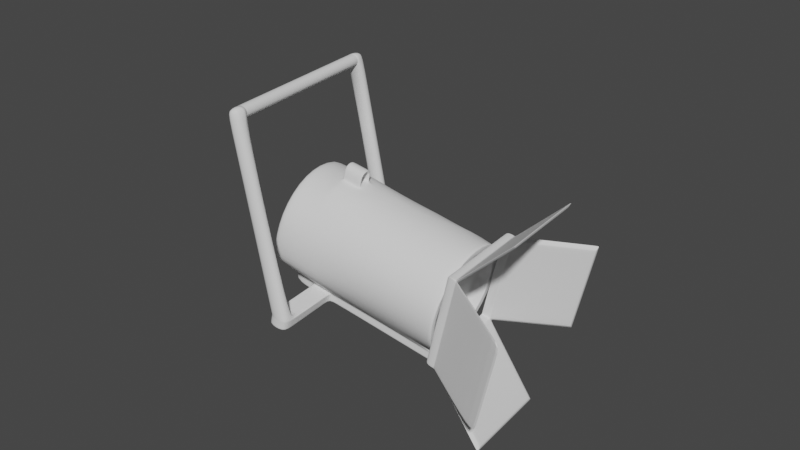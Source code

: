 # Source: foco.blend  (saved by Blender 3.6.11; exported with 4.5.12 LTS)
import bpy
from mathutils import Matrix  # noqa: F401  (used for matrix-valued properties, if any)

bpy.ops.wm.read_factory_settings(use_empty=True)
scene = bpy.context.scene
scene.name = 'Scene'

# ---- collections
col_collection = bpy.data.collections.new('Collection'); scene.collection.children.link(col_collection)

# ---- world
world_world = bpy.data.worlds.new('World'); scene.world = world_world
world_world.use_nodes = True; world_world.node_tree.nodes.clear()
_N = world_world.node_tree.nodes; _L = world_world.node_tree.links
n0 = _N.new('ShaderNodeOutputWorld'); n0.name = 'World Output'; n0.location = (300, 300)
n1 = _N.new('ShaderNodeBackground'); n1.name = 'Background'; n1.location = (10, 300)
n1.inputs[0].default_value = (0.05088, 0.05088, 0.05088, 1.0)
_L.new(n1.outputs[0], n0.inputs[0])
n0.is_active_output = True
world_world.color = (0.05088, 0.05088, 0.05088)
world_world.use_sun_shadow = False
world_world.sun_shadow_jitter_overblur = 0.0

# ---- meshes
me_cylinder = bpy.data.meshes.new('Cylinder')
me_cylinder.from_pydata([(0.0, 0.9629, -1.0), (0.0, 0.8522, 1.0), (0.6809, 0.6809, -1.0), (0.6026, 0.6026, 1.0), (0.9629, -5.985e-10, -1.0), (0.8522, 0.0, 1.0), (0.6809, -0.6809, -1.0), (0.6026, -0.6026, 1.0), (0.0, -0.9629, -1.0), (0.0, -0.8522, 1.0), (-0.6809, -0.6809, -1.0), (-0.6026, -0.6026, 1.0), (-0.9629, 0.0, -1.0), (-0.8522, 0.0, 1.0), (-0.6809, 0.6809, -1.0), (-0.6026, 0.6026, 1.0), (-3.576e-07, 0.0, -1.0), (0.7071, 0.7071, 1.0), (0.0, 1.0, 1.0), (1.0, 0.0, 1.0), (0.7071, -0.7071, 1.0), (0.0, -1.0, 1.0), (-0.7071, -0.7071, 1.0), (-1.0, 0.0, 1.0), (-0.7071, 0.7071, 1.0), (2.384e-07, 0.0, 0.812), (0.8522, 0.0, 0.812), (-0.8522, 0.0, 0.812), (0.0, -0.8522, 0.812), (0.0, 0.8522, 0.812), (0.6026, 0.6026, 0.812), (0.6026, -0.6026, 0.812), (-0.6026, -0.6026, 0.812), (-0.6026, 0.6026, 0.812), (0.8594, 0.7702, 1.0), (0.8594, 0.7702, -1.0), (1.152, 0.06307, -1.0), (1.152, 0.06307, 1.0), (0.0, 1.0, -0.4124), (0.7071, 0.7071, -0.4124), (1.0, 0.0, -0.4124), (0.7071, -0.7071, -0.4124), (0.0, -1.0, -0.4124), (-0.7071, -0.7071, -0.4124), (-1.0, 0.0, -0.4124), (-0.7071, 0.7071, -0.4124), (0.8594, 0.7702, -0.4124), (1.152, 0.06307, -0.4124), (0.7071, 0.7071, -0.6343), (1.0, 0.0, -0.6343), (0.7071, -0.7071, -0.6343), (0.0, -1.0, -0.6343), (-0.7071, -0.7071, -0.6343), (-1.0, 0.0, -0.6343), (-0.7071, 0.7071, -0.6343), (0.8594, 0.7702, -0.6343), (1.152, 0.06307, -0.6343), (0.0, 1.0, -0.6343), (0.3405, 1.592, -0.4124), (0.4927, 1.655, -0.4124), (0.3405, 1.592, -0.6343), (0.4927, 1.655, -0.6343), (1.371, -0.8956, -0.4124), (1.523, -0.8325, -0.4124), (1.371, -0.8956, -0.6343), (1.523, -0.8325, -0.6343), (1.444, -1.073, -0.4124), (1.597, -1.01, -0.4124), (1.444, -1.073, -0.6343), (1.597, -1.01, -0.6343), (0.2639, 1.777, -0.4124), (0.4161, 1.84, -0.4124), (0.2639, 1.777, -0.6343), (0.4161, 1.84, -0.6343), (-2.357, 0.4003, -1.262), (-2.261, 0.4003, -1.402), (-1.327, -2.088, -1.262), (-1.231, -2.088, -1.402), (-1.253, -2.265, -1.262), (-1.157, -2.265, -1.402), (-2.434, 0.5851, -1.262), (-2.338, 0.5851, -1.402), (-2.533, 0.3216, -1.319), (-2.437, 0.3216, -1.459), (-1.503, -2.166, -1.319), (-1.407, -2.166, -1.459), (-1.429, -2.344, -1.319), (-1.333, -2.344, -1.459), (-2.61, 0.5064, -1.319), (-2.514, 0.5064, -1.459), (0.8739, -0.2147, -1.0), (0.7763, -0.4504, -1.0), (-0.8776, -0.4359, -0.4124), (-0.9341, -0.2994, -0.4124), (0.9056, -0.2279, -0.4124), (0.808, -0.4636, -0.4124), (0.9056, -0.2279, -0.6343), (0.808, -0.4636, -0.6343), (-0.8776, -0.4359, -0.6343), (-0.9341, -0.2994, -0.6343), (-1.034, -0.5058, -0.4124), (-1.09, -0.3693, -0.4124), (-1.034, -0.5058, -0.6343), (-1.09, -0.3693, -0.6343), (-0.808, -0.4636, -0.4124), (-0.9056, -0.2279, -0.4124), (-0.808, -0.4636, -0.6343), (-0.9056, -0.2279, -0.6343), (-1.062, -0.5773, -0.4124), (-1.16, -0.3416, -0.4124), (-1.062, -0.5773, -0.6343), (-1.16, -0.3416, -0.6343), (1.009, 0.003622, 1.0), (0.7159, 0.7107, 1.0), (0.7159, 0.7107, -1.0), (1.009, 0.003622, -1.0), (1.009, 0.003622, -0.4124), (0.7159, 0.7107, -0.4124), (0.7159, 0.7107, -0.6343), (1.009, 0.003622, -0.6343), (0.3492, 1.596, -0.4124), (0.3492, 1.596, -0.6343), (1.38, -0.892, -0.4124), (1.38, -0.892, -0.6343), (1.453, -1.069, -0.4124), (1.453, -1.069, -0.6343), (0.2726, 1.781, -0.4124), (0.2726, 1.781, -0.6343), (1.136, 0.05629, 1.0), (1.136, 0.05629, -1.0), (1.136, 0.05629, -0.4124), (0.843, 0.7634, -0.4124), (0.843, 0.7634, -0.6343), (1.136, 0.05629, -0.6343), (0.4764, 1.649, -0.4124), (0.4764, 1.649, -0.6343), (1.507, -0.8393, -0.4124), (1.507, -0.8393, -0.6343), (1.58, -1.017, -0.4124), (1.58, -1.017, -0.6343), (0.3998, 1.833, -0.4124), (0.3998, 1.833, -0.6343), (0.843, 0.7634, 1.0), (0.843, 0.7634, -1.0), (0.0, 1.0, 0.3508), (0.7071, 0.7071, 0.3508), (1.0, 0.0, 0.3508), (-1.0, 0.0, 0.3508), (-0.7071, 0.7071, 0.3508), (0.8594, 0.7702, 0.3508), (1.152, 0.06307, 0.3508), (1.009, 0.003622, 0.3508), (0.7159, 0.7107, 0.3508), (1.136, 0.05629, 0.3508), (0.843, 0.7634, 0.3508), (0.0, 0.8817, 1.0), (0.6234, 0.6234, 1.0), (0.8817, 0.0, 1.0), (0.6234, -0.6234, 1.0), (0.0, -0.8817, 1.0), (-0.6234, -0.6234, 1.0), (-0.8817, 0.0, 1.0), (-0.6234, 0.6234, 1.0), (0.6972, 0.6972, 1.0), (0.9859, 0.0, 1.0), (0.6972, -0.6972, 1.0), (0.0, -0.9859, 1.0), (-0.6972, -0.6972, 1.0), (-0.9859, 0.0, 1.0), (-0.6972, 0.6972, 1.0), (0.0, 0.9859, 1.0), (-0.6026, -0.6026, 0.9807), (0.0, -0.8522, 0.9807), (-0.6026, 0.6026, 0.9807), (-0.8522, 0.0, 0.9807), (0.8522, 0.0, 0.9807), (0.6026, -0.6026, 0.9807), (0.0, 0.8522, 0.9807), (0.6026, 0.6026, 0.9807), (0.0, -0.8522, 0.8789), (-0.8522, 0.0, 0.8789), (0.8522, 0.0, 0.8789), (0.0, 0.8522, 0.8789), (-0.6026, -0.6026, 0.8789), (-0.6026, 0.6026, 0.8789), (0.6026, -0.6026, 0.8789), (0.6026, 0.6026, 0.8789), (0.0, 1.0, -1.0), (0.7071, 0.7071, -1.0), (1.0, 0.0, -1.0), (0.808, -0.4636, -1.0), (0.7071, -0.7071, -1.0), (0.0, -1.0, -1.0), (-0.7071, -0.7071, -1.0), (-1.0, 0.0, -1.0), (-0.7071, 0.7071, -1.0), (0.9056, -0.2279, -1.0), (1.335, -0.9115, -0.4237), (1.408, -1.089, -0.4237), (1.336, -0.9115, -0.6445), (1.41, -1.089, -0.6445), (0.3133, 1.58, -0.6423), (0.2367, 1.765, -0.6423), (0.2357, 1.765, -0.4212), (0.3123, 1.58, -0.4212), (-1.513, -2.141, -1.319), (-1.417, -2.141, -1.459), (-1.337, -2.062, -1.262), (-1.241, -2.062, -1.402), (0.0, 1.0, -0.4367), (0.7071, 0.7071, -0.4367), (1.0, 0.0, -0.4367), (0.7071, -0.7071, -0.4367), (0.0, -1.0, -0.4367), (-0.7071, -0.7071, -0.4367), (-1.0, 0.0, -0.4367), (-0.7071, 0.7071, -0.4367), (0.3405, 1.592, -0.4367), (1.371, -0.8956, -0.4367), (0.9056, -0.2279, -0.4367), (0.808, -0.4636, -0.4367), (-0.808, -0.4636, -0.4367), (-0.9056, -0.2279, -0.4367), (-1.062, -0.5773, -0.4367), (-1.16, -0.3416, -0.4367), (1.335, -0.9115, -0.4479), (0.3124, 1.58, -0.4454), (0.7071, 0.7071, -0.6036), (1.0, 0.0, -0.6036), (0.7071, -0.7071, -0.6036), (0.0, -1.0, -0.6036), (-0.7071, -0.7071, -0.6036), (-1.0, 0.0, -0.6036), (-0.7071, 0.7071, -0.6036), (0.3405, 1.592, -0.6036), (1.371, -0.8956, -0.6036), (0.9056, -0.2279, -0.6036), (0.808, -0.4636, -0.6036), (-0.808, -0.4636, -0.6036), (-0.9056, -0.2279, -0.6036), (-1.062, -0.5773, -0.6036), (-1.16, -0.3416, -0.6036), (0.3131, 1.58, -0.6117), (0.0, 1.0, -0.6036), (1.336, -0.9115, -0.614), (-0.8404, -0.478, -0.6343), (-0.8404, -0.478, -0.4124), (-0.8975, -0.4448, -0.6343), (-0.8975, -0.4448, -0.4124), (-0.8404, -0.478, -0.4367), (-0.8404, -0.478, -0.6036), (-0.9639, -0.2539, -0.6343), (-0.9639, -0.2539, -0.4124), (-0.9699, -0.3154, -0.6343), (-0.9699, -0.3154, -0.4124), (-0.9639, -0.2539, -0.4367), (-0.9639, -0.2539, -0.6036), (1.152, 0.06307, -0.4124), (1.152, 0.06307, -0.6343), (1.0, -2.98e-08, -0.6343), (1.0, -2.98e-08, -0.4124), (1.009, 0.003622, -0.4124), (1.009, 0.003622, -0.6343), (1.136, 0.05629, -0.4124), (1.136, 0.05629, -0.6343), (1.0, -2.98e-08, -0.4367), (1.0, -2.98e-08, -0.6036), (0.8594, 0.7702, -0.4124), (0.7071, 0.7071, -0.4124), (0.7071, 0.7071, -0.6343), (0.8594, 0.7702, -0.6343), (0.7159, 0.7107, -0.6343), (0.7159, 0.7107, -0.4124), (0.843, 0.7634, -0.6343), (0.843, 0.7634, -0.4124), (0.7071, 0.7071, -0.4367), (0.7071, 0.7071, -0.6036), (0.0, 1.0, 0.9685), (1.009, 0.003622, 0.9685), (1.136, 0.05629, 0.9685), (0.7071, 0.7071, 0.9685), (1.0, 0.0, 0.9685), (-1.0, 0.0, 0.9685), (-0.7071, 0.7071, 0.9685), (0.8594, 0.7702, 0.9685), (1.152, 0.06307, 0.9685), (0.7159, 0.7107, 0.9685), (0.843, 0.7634, 0.9685), (-2.527, 0.3064, -1.319), (-2.431, 0.3064, -1.459), (-2.351, 0.3851, -1.262), (-2.255, 0.3851, -1.402)], [], [(277, 18, 17, 280), (142, 128, 37, 34), (19, 20, 41, 95, 94, 40, 146, 281), (42, 21, 22, 43), (186, 182, 29, 30), (282, 23, 24, 283), (283, 24, 18, 277), (0, 16, 12, 14), (164, 165, 20, 19), (183, 179, 28, 32), (184, 180, 27, 33), (16, 0, 2, 4), (170, 163, 17, 18), (163, 164, 19, 17), (165, 166, 21, 20), (166, 167, 22, 21), (168, 169, 24, 23), (169, 170, 18, 24), (30, 29, 25, 26), (25, 29, 33, 27), (182, 184, 33, 29), (180, 183, 32, 27), (179, 185, 31, 28), (181, 186, 30, 26), (284, 34, 37, 285), (287, 142, 34, 284), (133, 129, 36, 56), (129, 143, 35, 36), (153, 130, 47, 150), (274, 267, 59, 134), (55, 46, 47, 56), (216, 45, 38, 209), (215, 44, 45, 216), (222, 105, 44, 215), (213, 42, 43, 214), (212, 41, 42, 213), (220, 95, 41, 212), (209, 38, 39, 210), (187, 57, 48, 188), (190, 97, 50, 191), (191, 50, 51, 192), (192, 51, 52, 193), (106, 107, 53, 194, 193, 52), (194, 53, 54, 195), (195, 54, 57, 187), (35, 55, 56, 36), (143, 132, 55, 35), (258, 257, 63, 65), (197, 225, 244, 199, 77, 76), (275, 268, 58, 217), (267, 270, 61, 59), (271, 269, 60, 121), (65, 63, 67, 69), (264, 258, 65, 137), (261, 260, 62, 122), (266, 259, 64, 235), (138, 139, 69, 67), (122, 62, 66, 124), (137, 65, 69, 139), (198, 197, 76, 78), (141, 140, 71, 73), (59, 61, 73, 71), (134, 59, 71, 140), (121, 60, 72, 127), (75, 74, 82, 83), (79, 78, 86, 87), (202, 201, 75, 81), (203, 202, 81, 80), (199, 200, 79, 77), (201, 242, 226, 204, 74, 75), (204, 203, 80, 74), (200, 198, 78, 79), (83, 82, 88, 89), (84, 85, 87, 86), (81, 75, 83, 89), (80, 81, 89, 88), (78, 76, 84, 86), (76, 77, 85, 84), (74, 80, 88, 82), (77, 79, 87, 85), (206, 85, 84, 205), (205, 84, 76, 207), (206, 208, 77, 85), (290, 291, 75, 74), (189, 49, 96, 196), (196, 96, 97, 190), (211, 40, 94, 219), (219, 94, 95, 220), (214, 43, 104, 221), (256, 251, 111, 241), (41, 20, 21, 42), (28, 25, 27, 32), (25, 28, 31, 26), (167, 168, 23, 22), (8, 16, 4, 90, 91, 6), (16, 8, 10, 12), (185, 181, 26, 31), (22, 23, 282, 147, 44, 105, 104, 43), (223, 108, 109, 224), (253, 254, 101, 103), (249, 246, 108, 223), (93, 99, 98, 92), (93, 92, 104, 105), (98, 99, 107, 106), (100, 101, 109, 108), (103, 102, 110, 111), (253, 103, 111, 251), (254, 93, 105, 252), (247, 98, 106, 245), (248, 100, 108, 246), (135, 121, 127, 141), (58, 120, 126, 70), (72, 70, 126, 127), (64, 123, 125, 68), (136, 122, 124, 138), (66, 68, 125, 124), (263, 261, 122, 136), (259, 262, 123, 64), (273, 271, 121, 135), (188, 48, 118, 114), (268, 272, 120, 58), (146, 40, 116, 151), (189, 188, 114, 115), (49, 189, 115, 119), (280, 17, 113, 286), (17, 19, 112, 113), (270, 273, 135, 61), (257, 263, 136, 63), (63, 136, 138, 67), (61, 135, 141, 73), (120, 134, 140, 126), (127, 126, 140, 141), (123, 137, 139, 125), (124, 125, 139, 138), (262, 264, 137, 123), (114, 118, 132, 143), (272, 274, 134, 120), (151, 116, 130, 153), (115, 114, 143, 129), (119, 115, 129, 133), (286, 113, 142, 287), (113, 112, 128, 142), (117, 152, 154, 131), (278, 151, 153, 279), (39, 145, 152, 117), (281, 146, 151, 278), (279, 153, 150, 285), (131, 154, 149, 46), (46, 149, 150, 47), (45, 148, 144, 38), (44, 147, 148, 45), (38, 144, 145, 39), (11, 13, 161, 160), (15, 1, 155, 162), (13, 15, 162, 161), (9, 11, 160, 159), (7, 9, 159, 158), (3, 5, 157, 156), (1, 3, 156, 155), (5, 7, 158, 157), (160, 161, 168, 167), (162, 155, 170, 169), (161, 162, 169, 168), (159, 160, 167, 166), (158, 159, 166, 165), (156, 157, 164, 163), (155, 156, 163, 170), (157, 158, 165, 164), (7, 5, 175, 176), (5, 3, 178, 175), (9, 7, 176, 172), (13, 11, 171, 174), (1, 15, 173, 177), (15, 13, 174, 173), (11, 9, 172, 171), (3, 1, 177, 178), (176, 175, 181, 185), (175, 178, 186, 181), (172, 176, 185, 179), (174, 171, 183, 180), (177, 173, 184, 182), (173, 174, 180, 184), (171, 172, 179, 183), (178, 177, 182, 186), (2, 0, 187, 188), (4, 2, 188, 189), (6, 91, 190, 191), (8, 6, 191, 192), (10, 8, 192, 193), (14, 12, 194, 195), (0, 14, 195, 187), (90, 4, 189, 196), (91, 90, 196, 190), (12, 10, 193, 194), (101, 100, 102, 103), (247, 248, 92, 98), (68, 66, 198, 200), (64, 68, 200, 199), (66, 62, 197, 198), (235, 64, 199, 244), (58, 70, 203, 204), (217, 58, 204, 226), (70, 72, 202, 203), (72, 60, 201, 202), (76, 77, 208, 207), (289, 291, 208, 206), (288, 205, 207, 290), (289, 206, 205, 288), (234, 217, 226, 242), (62, 218, 225, 197), (250, 249, 223, 240), (240, 223, 224, 241), (252, 255, 224, 109), (231, 214, 221, 238), (236, 219, 220, 237), (228, 211, 219, 236), (260, 265, 218, 62), (276, 275, 217, 234), (243, 209, 210, 227), (237, 220, 212, 229), (229, 212, 213, 230), (230, 213, 214, 231), (239, 222, 215, 232), (232, 215, 216, 233), (233, 216, 209, 243), (54, 233, 243, 57), (53, 232, 233, 54), (107, 239, 232, 53), (51, 230, 231, 52), (50, 229, 230, 51), (97, 237, 229, 50), (57, 243, 227, 48), (269, 276, 234, 60), (49, 228, 236, 96), (96, 236, 237, 97), (52, 231, 238, 106), (110, 240, 241, 111), (245, 250, 240, 110), (60, 234, 242, 201), (218, 235, 244, 225), (255, 256, 241, 224), (265, 266, 235, 218), (106, 238, 250, 245), (238, 221, 249, 250), (102, 100, 248, 247), (92, 248, 246, 104), (102, 247, 245, 110), (221, 104, 246, 249), (222, 239, 256, 255), (105, 222, 255, 252), (101, 254, 252, 109), (99, 253, 251, 107), (99, 93, 254, 253), (239, 107, 251, 256), (211, 228, 266, 265), (40, 211, 265, 260), (119, 133, 264, 262), (47, 130, 263, 257), (49, 119, 262, 259), (130, 116, 261, 263), (228, 49, 259, 266), (116, 40, 260, 261), (133, 56, 258, 264), (56, 47, 257, 258), (48, 227, 276, 269), (227, 210, 275, 276), (117, 131, 274, 272), (55, 132, 273, 270), (39, 117, 272, 268), (132, 118, 271, 273), (118, 48, 269, 271), (46, 55, 270, 267), (210, 39, 268, 275), (131, 46, 267, 274), (128, 279, 285, 37), (19, 281, 278, 112), (112, 278, 279, 128), (152, 286, 287, 154), (145, 280, 286, 152), (154, 287, 284, 149), (149, 284, 285, 150), (148, 283, 277, 144), (147, 282, 283, 148), (144, 277, 280, 145), (83, 289, 288, 82), (82, 288, 290, 74), (83, 75, 291, 289), (207, 208, 291, 290)])
me_cylinder.polygons.foreach_set('use_smooth', [True] * 288)
_uv = me_cylinder.uv_layers.new(name='UVMap')
_uv.uv.foreach_set('vector', [1.0, 0.9921, 1.0, 1.0, 0.875, 1.0, 0.875, 0.9921, 0.4197, 0.4197, 0.49, 0.25, 0.49, 0.25, 0.4197, 0.4197, 0.75, 1.0, 0.625, 1.0, 0.625, 0.6469, 0.6681, 0.6469, 0.7097, 0.6469, 0.75, 0.6469, 0.75, 0.8377, 0.75, 0.9921, 0.5, 0.6469, 0.5, 1.0, 0.375, 1.0, 0.375, 0.6469, 0.3946, 0.3946, 0.25, 0.4545, 0.25, 0.4545, 0.3946, 0.3946, 0.25, 0.9921, 0.25, 1.0, 0.125, 1.0, 0.125, 0.9921, 0.125, 0.9921, 0.125, 1.0, 0.0, 1.0, 0.0, 0.9921, 0.75, 0.4811, 0.75, 0.25, 0.5189, 0.25, 0.5866, 0.4134, 0.4866, 0.25, 0.4173, 0.08268, 0.4197, 0.08029, 0.49, 0.25, 0.1054, 0.1054, 0.25, 0.04546, 0.25, 0.04546, 0.1054, 0.1054, 0.1054, 0.3946, 0.04546, 0.25, 0.04546, 0.25, 0.1054, 0.3946, 0.75, 0.25, 0.75, 0.4811, 0.9134, 0.4134, 0.9811, 0.25, 0.25, 0.4866, 0.4173, 0.4173, 0.4197, 0.4197, 0.25, 0.49, 0.4173, 0.4173, 0.4866, 0.25, 0.49, 0.25, 0.4197, 0.4197, 0.4173, 0.08268, 0.25, 0.01338, 0.25, 0.01, 0.4197, 0.08029, 0.25, 0.01338, 0.08268, 0.08268, 0.08029, 0.08029, 0.25, 0.01, 0.01338, 0.25, 0.08268, 0.4173, 0.08029, 0.4197, 0.01, 0.25, 0.08268, 0.4173, 0.25, 0.4866, 0.25, 0.49, 0.08029, 0.4197, 0.3946, 0.3946, 0.25, 0.4545, 0.25, 0.25, 0.4545, 0.25, 0.25, 0.25, 0.25, 0.4545, 0.1054, 0.3946, 0.04546, 0.25, 0.25, 0.4545, 0.1054, 0.3946, 0.1054, 0.3946, 0.25, 0.4545, 0.04546, 0.25, 0.1054, 0.1054, 0.1054, 0.1054, 0.04546, 0.25, 0.25, 0.04546, 0.3946, 0.1054, 0.3946, 0.1054, 0.25, 0.04546, 0.4545, 0.25, 0.3946, 0.3946, 0.3946, 0.3946, 0.4545, 0.25, 0.875, 0.9921, 0.875, 1.0, 0.75, 1.0, 0.75, 0.9921, 0.875, 0.9921, 0.875, 1.0, 0.875, 1.0, 0.875, 0.9921, 0.75, 0.5914, 0.75, 0.5, 0.75, 0.5, 0.75, 0.5914, 0.99, 0.25, 0.9197, 0.4197, 0.9197, 0.4197, 0.99, 0.25, 0.75, 0.8377, 0.75, 0.6469, 0.75, 0.6469, 0.75, 0.8377, 0.875, 0.6469, 0.875, 0.6469, 0.875, 0.6469, 0.875, 0.6469, 0.875, 0.5914, 0.875, 0.6469, 0.75, 0.6469, 0.75, 0.5914, 0.125, 0.6408, 0.125, 0.6469, 0.0, 0.6469, 0.0, 0.6408, 0.25, 0.6408, 0.25, 0.6469, 0.125, 0.6469, 0.125, 0.6408, 0.2903, 0.6408, 0.2903, 0.6469, 0.25, 0.6469, 0.25, 0.6408, 0.5, 0.6408, 0.5, 0.6469, 0.375, 0.6469, 0.375, 0.6408, 0.625, 0.6408, 0.625, 0.6469, 0.5, 0.6469, 0.5, 0.6408, 0.6681, 0.6408, 0.6681, 0.6469, 0.625, 0.6469, 0.625, 0.6408, 1.0, 0.6408, 1.0, 0.6469, 0.875, 0.6469, 0.875, 0.6408, 1.0, 0.5, 1.0, 0.5914, 0.875, 0.5914, 0.875, 0.5, 0.6681, 0.5, 0.6681, 0.5914, 0.625, 0.5914, 0.625, 0.5, 0.625, 0.5, 0.625, 0.5914, 0.5, 0.5914, 0.5, 0.5, 0.5, 0.5, 0.5, 0.5914, 0.375, 0.5914, 0.375, 0.5, 0.3319, 0.5914, 0.2903, 0.5914, 0.25, 0.5914, 0.25, 0.5, 0.375, 0.5, 0.375, 0.5914, 0.25, 0.5, 0.25, 0.5914, 0.125, 0.5914, 0.125, 0.5, 0.125, 0.5, 0.125, 0.5914, 0.0, 0.5914, 0.0, 0.5, 0.875, 0.5, 0.875, 0.5914, 0.75, 0.5914, 0.75, 0.5, 0.875, 0.5, 0.875, 0.5914, 0.875, 0.5914, 0.875, 0.5, 0.75, 0.5914, 0.75, 0.6469, 0.75, 0.6469, 0.75, 0.5914, 0.75, 0.6469, 0.75, 0.6408, 0.75, 0.5991, 0.75, 0.5914, 0.75, 0.5914, 0.75, 0.6469, 0.875, 0.6408, 0.875, 0.6469, 0.875, 0.6469, 0.875, 0.6408, 0.875, 0.6469, 0.875, 0.5914, 0.875, 0.5914, 0.875, 0.6469, 0.875, 0.5914, 0.875, 0.5914, 0.875, 0.5914, 0.875, 0.5914, 0.75, 0.5914, 0.75, 0.6469, 0.75, 0.6469, 0.75, 0.5914, 0.75, 0.5914, 0.75, 0.5914, 0.75, 0.5914, 0.75, 0.5914, 0.75, 0.6469, 0.75, 0.6469, 0.75, 0.6469, 0.75, 0.6469, 0.75, 0.5991, 0.75, 0.5914, 0.75, 0.5914, 0.75, 0.5991, 0.75, 0.6469, 0.75, 0.5914, 0.75, 0.5914, 0.75, 0.6469, 0.75, 0.6469, 0.75, 0.6469, 0.75, 0.6469, 0.75, 0.6469, 0.75, 0.5914, 0.75, 0.5914, 0.75, 0.5914, 0.75, 0.5914, 0.75, 0.6469, 0.75, 0.6469, 0.75, 0.6469, 0.75, 0.6469, 0.875, 0.5914, 0.875, 0.6469, 0.875, 0.6469, 0.875, 0.5914, 0.875, 0.6469, 0.875, 0.5914, 0.875, 0.5914, 0.875, 0.6469, 0.875, 0.6469, 0.875, 0.6469, 0.875, 0.6469, 0.875, 0.6469, 0.875, 0.5914, 0.875, 0.5914, 0.875, 0.5914, 0.875, 0.5914, 0.875, 0.5914, 0.875, 0.6469, 0.875, 0.6469, 0.875, 0.5914, 0.75, 0.5914, 0.75, 0.6469, 0.75, 0.6469, 0.75, 0.5914, 0.875, 0.5914, 0.875, 0.5914, 0.875, 0.5914, 0.875, 0.5914, 0.875, 0.6469, 0.875, 0.5914, 0.875, 0.5914, 0.875, 0.6469, 0.75, 0.5914, 0.75, 0.5914, 0.75, 0.5914, 0.75, 0.5914, 0.875, 0.5914, 0.875, 0.5991, 0.875, 0.6408, 0.875, 0.6469, 0.875, 0.6469, 0.875, 0.5914, 0.875, 0.6469, 0.875, 0.6469, 0.875, 0.6469, 0.875, 0.6469, 0.75, 0.5914, 0.75, 0.6469, 0.75, 0.6469, 0.75, 0.5914, 0.875, 0.5914, 0.875, 0.6469, 0.875, 0.6469, 0.875, 0.5914, 0.75, 0.6469, 0.75, 0.5914, 0.75, 0.5914, 0.75, 0.6469, 0.875, 0.5914, 0.875, 0.5914, 0.875, 0.5914, 0.875, 0.5914, 0.875, 0.6469, 0.875, 0.5914, 0.875, 0.5914, 0.875, 0.6469, 0.75, 0.6469, 0.75, 0.6469, 0.75, 0.6469, 0.75, 0.6469, 0.75, 0.6469, 0.75, 0.5914, 0.75, 0.5914, 0.75, 0.6469, 0.875, 0.6469, 0.875, 0.6469, 0.875, 0.6469, 0.875, 0.6469, 0.75, 0.5914, 0.75, 0.5914, 0.75, 0.5914, 0.75, 0.5914, 0.7513, 0.5914, 0.75, 0.5914, 0.75, 0.6469, 0.7513, 0.6469, 0.7513, 0.6469, 0.75, 0.6469, 0.75, 0.6469, 0.7513, 0.6469, 0.7513, 0.5914, 0.7513, 0.5914, 0.75, 0.5914, 0.75, 0.5914, 0.8742, 0.6469, 0.8742, 0.5914, 0.875, 0.5914, 0.875, 0.6469, 0.75, 0.5, 0.75, 0.5914, 0.7097, 0.5914, 0.7097, 0.5, 0.7097, 0.5, 0.7097, 0.5914, 0.6681, 0.5914, 0.6681, 0.5, 0.75, 0.6408, 0.75, 0.6469, 0.7097, 0.6469, 0.7097, 0.6408, 0.7097, 0.6408, 0.7097, 0.6469, 0.6681, 0.6469, 0.6681, 0.6408, 0.375, 0.6408, 0.375, 0.6469, 0.3319, 0.6469, 0.3319, 0.6408, 0.2903, 0.5991, 0.2903, 0.5914, 0.2903, 0.5914, 0.2903, 0.5991, 0.625, 0.6469, 0.625, 1.0, 0.5, 1.0, 0.5, 0.6469, 0.25, 0.04546, 0.25, 0.25, 0.04546, 0.25, 0.1054, 0.1054, 0.25, 0.25, 0.25, 0.04546, 0.3946, 0.1054, 0.4545, 0.25, 0.08268, 0.08268, 0.01338, 0.25, 0.01, 0.25, 0.08029, 0.08029, 0.75, 0.01891, 0.75, 0.25, 0.9811, 0.25, 0.9597, 0.1985, 0.9363, 0.1419, 0.9134, 0.08659, 0.75, 0.25, 0.75, 0.01891, 0.5866, 0.08659, 0.5189, 0.25, 0.3946, 0.1054, 0.4545, 0.25, 0.4545, 0.25, 0.3946, 0.1054, 0.375, 1.0, 0.25, 1.0, 0.25, 0.9921, 0.25, 0.8377, 0.25, 0.6469, 0.2903, 0.6469, 0.3319, 0.6469, 0.375, 0.6469, 0.3319, 0.6408, 0.3319, 0.6469, 0.2903, 0.6469, 0.2903, 0.6408, 0.2991, 0.5914, 0.2991, 0.6469, 0.2991, 0.6469, 0.2991, 0.5914, 0.3319, 0.6408, 0.3319, 0.6469, 0.3319, 0.6469, 0.3319, 0.6408, 0.2991, 0.6469, 0.2991, 0.5914, 0.3232, 0.5914, 0.3232, 0.6469, 0.2991, 0.6469, 0.3232, 0.6469, 0.3319, 0.6469, 0.2903, 0.6469, 0.3232, 0.5914, 0.2991, 0.5914, 0.2903, 0.5914, 0.3319, 0.5914, 0.3232, 0.6469, 0.2991, 0.6469, 0.2903, 0.6469, 0.3319, 0.6469, 0.2991, 0.5914, 0.3232, 0.5914, 0.3319, 0.5914, 0.2903, 0.5914, 0.2991, 0.5914, 0.2991, 0.5914, 0.2903, 0.5914, 0.2903, 0.5914, 0.2991, 0.6469, 0.2991, 0.6469, 0.2903, 0.6469, 0.2903, 0.6469, 0.3232, 0.5914, 0.3232, 0.5914, 0.3319, 0.5914, 0.3319, 0.5914, 0.3232, 0.6469, 0.3232, 0.6469, 0.3319, 0.6469, 0.3319, 0.6469, 0.875, 0.5914, 0.875, 0.5914, 0.875, 0.5914, 0.875, 0.5914, 0.875, 0.6469, 0.875, 0.6469, 0.875, 0.6469, 0.875, 0.6469, 0.875, 0.5914, 0.875, 0.6469, 0.875, 0.6469, 0.875, 0.5914, 0.75, 0.5914, 0.75, 0.5914, 0.75, 0.5914, 0.75, 0.5914, 0.75, 0.6469, 0.75, 0.6469, 0.75, 0.6469, 0.75, 0.6469, 0.75, 0.6469, 0.75, 0.5914, 0.75, 0.5914, 0.75, 0.6469, 0.75, 0.6469, 0.75, 0.6469, 0.75, 0.6469, 0.75, 0.6469, 0.75, 0.5914, 0.75, 0.5914, 0.75, 0.5914, 0.75, 0.5914, 0.875, 0.5914, 0.875, 0.5914, 0.875, 0.5914, 0.875, 0.5914, 0.875, 0.5, 0.875, 0.5914, 0.875, 0.5914, 0.875, 0.5, 0.875, 0.6469, 0.875, 0.6469, 0.875, 0.6469, 0.875, 0.6469, 0.75, 0.8377, 0.75, 0.6469, 0.75, 0.6469, 0.75, 0.8377, 0.99, 0.25, 0.9197, 0.4197, 0.9197, 0.4197, 0.99, 0.25, 0.75, 0.5914, 0.75, 0.5, 0.75, 0.5, 0.75, 0.5914, 0.875, 0.9921, 0.875, 1.0, 0.875, 1.0, 0.875, 0.9921, 0.4197, 0.4197, 0.49, 0.25, 0.49, 0.25, 0.4197, 0.4197, 0.875, 0.5914, 0.875, 0.5914, 0.875, 0.5914, 0.875, 0.5914, 0.75, 0.6469, 0.75, 0.6469, 0.75, 0.6469, 0.75, 0.6469, 0.75, 0.6469, 0.75, 0.6469, 0.75, 0.6469, 0.75, 0.6469, 0.875, 0.5914, 0.875, 0.5914, 0.875, 0.5914, 0.875, 0.5914, 0.875, 0.6469, 0.875, 0.6469, 0.875, 0.6469, 0.875, 0.6469, 0.875, 0.5914, 0.875, 0.6469, 0.875, 0.6469, 0.875, 0.5914, 0.75, 0.5914, 0.75, 0.5914, 0.75, 0.5914, 0.75, 0.5914, 0.75, 0.6469, 0.75, 0.5914, 0.75, 0.5914, 0.75, 0.6469, 0.75, 0.5914, 0.75, 0.5914, 0.75, 0.5914, 0.75, 0.5914, 0.875, 0.5, 0.875, 0.5914, 0.875, 0.5914, 0.875, 0.5, 0.875, 0.6469, 0.875, 0.6469, 0.875, 0.6469, 0.875, 0.6469, 0.75, 0.8377, 0.75, 0.6469, 0.75, 0.6469, 0.75, 0.8377, 0.99, 0.25, 0.9197, 0.4197, 0.9197, 0.4197, 0.99, 0.25, 0.75, 0.5914, 0.75, 0.5, 0.75, 0.5, 0.75, 0.5914, 0.875, 0.9921, 0.875, 1.0, 0.875, 1.0, 0.875, 0.9921, 0.4197, 0.4197, 0.49, 0.25, 0.49, 0.25, 0.4197, 0.4197, 0.875, 0.6469, 0.875, 0.8377, 0.875, 0.8377, 0.875, 0.6469, 0.75, 0.9921, 0.75, 0.8377, 0.75, 0.8377, 0.75, 0.9921, 0.875, 0.6469, 0.875, 0.8377, 0.875, 0.8377, 0.875, 0.6469, 0.75, 0.9921, 0.75, 0.8377, 0.75, 0.8377, 0.75, 0.9921, 0.75, 0.9921, 0.75, 0.8377, 0.75, 0.8377, 0.75, 0.9921, 0.875, 0.6469, 0.875, 0.8377, 0.875, 0.8377, 0.875, 0.6469, 0.875, 0.6469, 0.875, 0.8377, 0.75, 0.8377, 0.75, 0.6469, 0.125, 0.6469, 0.125, 0.8377, 0.0, 0.8377, 0.0, 0.6469, 0.25, 0.6469, 0.25, 0.8377, 0.125, 0.8377, 0.125, 0.6469, 1.0, 0.6469, 1.0, 0.8377, 0.875, 0.8377, 0.875, 0.6469, 0.1054, 0.1054, 0.04546, 0.25, 0.0384, 0.25, 0.1004, 0.1004, 0.1054, 0.3946, 0.25, 0.4545, 0.25, 0.4616, 0.1004, 0.3996, 0.04546, 0.25, 0.1054, 0.3946, 0.1004, 0.3996, 0.0384, 0.25, 0.25, 0.04546, 0.1054, 0.1054, 0.1004, 0.1004, 0.25, 0.0384, 0.3946, 0.1054, 0.25, 0.04546, 0.25, 0.0384, 0.3996, 0.1004, 0.3946, 0.3946, 0.4545, 0.25, 0.4616, 0.25, 0.3996, 0.3996, 0.25, 0.4545, 0.3946, 0.3946, 0.3996, 0.3996, 0.25, 0.4616, 0.4545, 0.25, 0.3946, 0.1054, 0.3996, 0.1004, 0.4616, 0.25, 0.1004, 0.1004, 0.0384, 0.25, 0.01338, 0.25, 0.08268, 0.08268, 0.1004, 0.3996, 0.25, 0.4616, 0.25, 0.4866, 0.08268, 0.4173, 0.0384, 0.25, 0.1004, 0.3996, 0.08268, 0.4173, 0.01338, 0.25, 0.25, 0.0384, 0.1004, 0.1004, 0.08268, 0.08268, 0.25, 0.01338, 0.3996, 0.1004, 0.25, 0.0384, 0.25, 0.01338, 0.4173, 0.08268, 0.3996, 0.3996, 0.4616, 0.25, 0.4866, 0.25, 0.4173, 0.4173, 0.25, 0.4616, 0.3996, 0.3996, 0.4173, 0.4173, 0.25, 0.4866, 0.4616, 0.25, 0.3996, 0.1004, 0.4173, 0.08268, 0.4866, 0.25, 0.3946, 0.1054, 0.4545, 0.25, 0.4545, 0.25, 0.3946, 0.1054, 0.4545, 0.25, 0.3946, 0.3946, 0.3946, 0.3946, 0.4545, 0.25, 0.25, 0.04546, 0.3946, 0.1054, 0.3946, 0.1054, 0.25, 0.04546, 0.04546, 0.25, 0.1054, 0.1054, 0.1054, 0.1054, 0.04546, 0.25, 0.25, 0.4545, 0.1054, 0.3946, 0.1054, 0.3946, 0.25, 0.4545, 0.1054, 0.3946, 0.04546, 0.25, 0.04546, 0.25, 0.1054, 0.3946, 0.1054, 0.1054, 0.25, 0.04546, 0.25, 0.04546, 0.1054, 0.1054, 0.3946, 0.3946, 0.25, 0.4545, 0.25, 0.4545, 0.3946, 0.3946, 0.3946, 0.1054, 0.4545, 0.25, 0.4545, 0.25, 0.3946, 0.1054, 0.4545, 0.25, 0.3946, 0.3946, 0.3946, 0.3946, 0.4545, 0.25, 0.25, 0.04546, 0.3946, 0.1054, 0.3946, 0.1054, 0.25, 0.04546, 0.04546, 0.25, 0.1054, 0.1054, 0.1054, 0.1054, 0.04546, 0.25, 0.25, 0.4545, 0.1054, 0.3946, 0.1054, 0.3946, 0.25, 0.4545, 0.1054, 0.3946, 0.04546, 0.25, 0.04546, 0.25, 0.1054, 0.3946, 0.1054, 0.1054, 0.25, 0.04546, 0.25, 0.04546, 0.1054, 0.1054, 0.3946, 0.3946, 0.25, 0.4545, 0.25, 0.4545, 0.3946, 0.3946, 0.9134, 0.4134, 0.75, 0.4811, 0.75, 0.49, 0.9197, 0.4197, 0.9811, 0.25, 0.9134, 0.4134, 0.9197, 0.4197, 0.99, 0.25, 0.9134, 0.08659, 0.9363, 0.1419, 0.9439, 0.1387, 0.9197, 0.08029, 0.75, 0.01891, 0.9134, 0.08659, 0.9197, 0.08029, 0.75, 0.01, 0.5866, 0.08659, 0.75, 0.01891, 0.75, 0.01, 0.5803, 0.08029, 0.5866, 0.4134, 0.5189, 0.25, 0.51, 0.25, 0.5803, 0.4197, 0.75, 0.4811, 0.5866, 0.4134, 0.5803, 0.4197, 0.75, 0.49, 0.9597, 0.1985, 0.9811, 0.25, 0.99, 0.25, 0.9673, 0.1953, 0.9363, 0.1419, 0.9597, 0.1985, 0.9673, 0.1953, 0.9439, 0.1387, 0.5189, 0.25, 0.5866, 0.08659, 0.5803, 0.08029, 0.51, 0.25, 0.2991, 0.6469, 0.3232, 0.6469, 0.3232, 0.5914, 0.2991, 0.5914, 0.3232, 0.5914, 0.3232, 0.6469, 0.3232, 0.6469, 0.3232, 0.5914, 0.75, 0.5914, 0.75, 0.6469, 0.75, 0.6469, 0.75, 0.5914, 0.75, 0.5914, 0.75, 0.5914, 0.75, 0.5914, 0.75, 0.5914, 0.75, 0.6469, 0.75, 0.6469, 0.75, 0.6469, 0.75, 0.6469, 0.75, 0.5991, 0.75, 0.5914, 0.75, 0.5914, 0.75, 0.5991, 0.875, 0.6469, 0.875, 0.6469, 0.875, 0.6469, 0.875, 0.6469, 0.875, 0.6408, 0.875, 0.6469, 0.875, 0.6469, 0.875, 0.6408, 0.875, 0.6469, 0.875, 0.5914, 0.875, 0.5914, 0.875, 0.6469, 0.875, 0.5914, 0.875, 0.5914, 0.875, 0.5914, 0.875, 0.5914, 0.75, 0.6469, 0.75, 0.5914, 0.7513, 0.5914, 0.7513, 0.6469, 0.8742, 0.5914, 0.8742, 0.5914, 0.7513, 0.5914, 0.7513, 0.5914, 0.8742, 0.6469, 0.7513, 0.6469, 0.7513, 0.6469, 0.8742, 0.6469, 0.8742, 0.5914, 0.7513, 0.5914, 0.7513, 0.6469, 0.8742, 0.6469, 0.875, 0.5991, 0.875, 0.6408, 0.875, 0.6408, 0.875, 0.5991, 0.75, 0.6469, 0.75, 0.6408, 0.75, 0.6408, 0.75, 0.6469, 0.3319, 0.5991, 0.3319, 0.6408, 0.3319, 0.6408, 0.3319, 0.5991, 0.3319, 0.5991, 0.3319, 0.6408, 0.2903, 0.6408, 0.2903, 0.5991, 0.2903, 0.6469, 0.2903, 0.6408, 0.2903, 0.6408, 0.2903, 0.6469, 0.375, 0.5991, 0.375, 0.6408, 0.3319, 0.6408, 0.3319, 0.5991, 0.7097, 0.5991, 0.7097, 0.6408, 0.6681, 0.6408, 0.6681, 0.5991, 0.75, 0.5991, 0.75, 0.6408, 0.7097, 0.6408, 0.7097, 0.5991, 0.75, 0.6469, 0.75, 0.6408, 0.75, 0.6408, 0.75, 0.6469, 0.875, 0.5991, 0.875, 0.6408, 0.875, 0.6408, 0.875, 0.5991, 1.0, 0.5991, 1.0, 0.6408, 0.875, 0.6408, 0.875, 0.5991, 0.6681, 0.5991, 0.6681, 0.6408, 0.625, 0.6408, 0.625, 0.5991, 0.625, 0.5991, 0.625, 0.6408, 0.5, 0.6408, 0.5, 0.5991, 0.5, 0.5991, 0.5, 0.6408, 0.375, 0.6408, 0.375, 0.5991, 0.2903, 0.5991, 0.2903, 0.6408, 0.25, 0.6408, 0.25, 0.5991, 0.25, 0.5991, 0.25, 0.6408, 0.125, 0.6408, 0.125, 0.5991, 0.125, 0.5991, 0.125, 0.6408, 0.0, 0.6408, 0.0, 0.5991, 0.125, 0.5914, 0.125, 0.5991, 0.0, 0.5991, 0.0, 0.5914, 0.25, 0.5914, 0.25, 0.5991, 0.125, 0.5991, 0.125, 0.5914, 0.2903, 0.5914, 0.2903, 0.5991, 0.25, 0.5991, 0.25, 0.5914, 0.5, 0.5914, 0.5, 0.5991, 0.375, 0.5991, 0.375, 0.5914, 0.625, 0.5914, 0.625, 0.5991, 0.5, 0.5991, 0.5, 0.5914, 0.6681, 0.5914, 0.6681, 0.5991, 0.625, 0.5991, 0.625, 0.5914, 1.0, 0.5914, 1.0, 0.5991, 0.875, 0.5991, 0.875, 0.5914, 0.875, 0.5914, 0.875, 0.5991, 0.875, 0.5991, 0.875, 0.5914, 0.75, 0.5914, 0.75, 0.5991, 0.7097, 0.5991, 0.7097, 0.5914, 0.7097, 0.5914, 0.7097, 0.5991, 0.6681, 0.5991, 0.6681, 0.5914, 0.375, 0.5914, 0.375, 0.5991, 0.3319, 0.5991, 0.3319, 0.5914, 0.3319, 0.5914, 0.3319, 0.5991, 0.2903, 0.5991, 0.2903, 0.5914, 0.3319, 0.5914, 0.3319, 0.5991, 0.3319, 0.5991, 0.3319, 0.5914, 0.875, 0.5914, 0.875, 0.5991, 0.875, 0.5991, 0.875, 0.5914, 0.75, 0.6408, 0.75, 0.5991, 0.75, 0.5991, 0.75, 0.6408, 0.2903, 0.6408, 0.2903, 0.5991, 0.2903, 0.5991, 0.2903, 0.6408, 0.75, 0.6408, 0.75, 0.5991, 0.75, 0.5991, 0.75, 0.6408, 0.3319, 0.5914, 0.3319, 0.5991, 0.3319, 0.5991, 0.3319, 0.5914, 0.3319, 0.5991, 0.3319, 0.6408, 0.3319, 0.6408, 0.3319, 0.5991, 0.3232, 0.5914, 0.3232, 0.6469, 0.3232, 0.6469, 0.3232, 0.5914, 0.3232, 0.6469, 0.3232, 0.6469, 0.3319, 0.6469, 0.3319, 0.6469, 0.3232, 0.5914, 0.3232, 0.5914, 0.3319, 0.5914, 0.3319, 0.5914, 0.3319, 0.6408, 0.3319, 0.6469, 0.3319, 0.6469, 0.3319, 0.6408, 0.2903, 0.6408, 0.2903, 0.5991, 0.2903, 0.5991, 0.2903, 0.6408, 0.2903, 0.6469, 0.2903, 0.6408, 0.2903, 0.6408, 0.2903, 0.6469, 0.2991, 0.6469, 0.2991, 0.6469, 0.2903, 0.6469, 0.2903, 0.6469, 0.2991, 0.5914, 0.2991, 0.5914, 0.2903, 0.5914, 0.2903, 0.5914, 0.2991, 0.5914, 0.2991, 0.6469, 0.2991, 0.6469, 0.2991, 0.5914, 0.2903, 0.5991, 0.2903, 0.5914, 0.2903, 0.5914, 0.2903, 0.5991, 0.75, 0.6408, 0.75, 0.5991, 0.75, 0.5991, 0.75, 0.6408, 0.75, 0.6469, 0.75, 0.6408, 0.75, 0.6408, 0.75, 0.6469, 0.75, 0.5914, 0.75, 0.5914, 0.75, 0.5914, 0.75, 0.5914, 0.75, 0.6469, 0.75, 0.6469, 0.75, 0.6469, 0.75, 0.6469, 0.75, 0.5914, 0.75, 0.5914, 0.75, 0.5914, 0.75, 0.5914, 0.75, 0.6469, 0.75, 0.6469, 0.75, 0.6469, 0.75, 0.6469, 0.75, 0.5991, 0.75, 0.5914, 0.75, 0.5914, 0.75, 0.5991, 0.75, 0.6469, 0.75, 0.6469, 0.75, 0.6469, 0.75, 0.6469, 0.75, 0.5914, 0.75, 0.5914, 0.75, 0.5914, 0.75, 0.5914, 0.75, 0.5914, 0.75, 0.6469, 0.75, 0.6469, 0.75, 0.5914, 0.875, 0.5914, 0.875, 0.5991, 0.875, 0.5991, 0.875, 0.5914, 0.875, 0.5991, 0.875, 0.6408, 0.875, 0.6408, 0.875, 0.5991, 0.875, 0.6469, 0.875, 0.6469, 0.875, 0.6469, 0.875, 0.6469, 0.875, 0.5914, 0.875, 0.5914, 0.875, 0.5914, 0.875, 0.5914, 0.875, 0.6469, 0.875, 0.6469, 0.875, 0.6469, 0.875, 0.6469, 0.875, 0.5914, 0.875, 0.5914, 0.875, 0.5914, 0.875, 0.5914, 0.875, 0.5914, 0.875, 0.5914, 0.875, 0.5914, 0.875, 0.5914, 0.875, 0.6469, 0.875, 0.5914, 0.875, 0.5914, 0.875, 0.6469, 0.875, 0.6408, 0.875, 0.6469, 0.875, 0.6469, 0.875, 0.6408, 0.875, 0.6469, 0.875, 0.6469, 0.875, 0.6469, 0.875, 0.6469, 0.75, 1.0, 0.75, 0.9921, 0.75, 0.9921, 0.75, 1.0, 0.75, 1.0, 0.75, 0.9921, 0.75, 0.9921, 0.75, 1.0, 0.75, 1.0, 0.75, 0.9921, 0.75, 0.9921, 0.75, 1.0, 0.875, 0.8377, 0.875, 0.9921, 0.875, 0.9921, 0.875, 0.8377, 0.875, 0.8377, 0.875, 0.9921, 0.875, 0.9921, 0.875, 0.8377, 0.875, 0.8377, 0.875, 0.9921, 0.875, 0.9921, 0.875, 0.8377, 0.875, 0.8377, 0.875, 0.9921, 0.75, 0.9921, 0.75, 0.8377, 0.125, 0.8377, 0.125, 0.9921, 0.0, 0.9921, 0.0, 0.8377, 0.25, 0.8377, 0.25, 0.9921, 0.125, 0.9921, 0.125, 0.8377, 1.0, 0.8377, 1.0, 0.9921, 0.875, 0.9921, 0.875, 0.8377, 0.875, 0.5914, 0.8742, 0.5914, 0.8742, 0.6469, 0.875, 0.6469, 0.875, 0.6469, 0.8742, 0.6469, 0.8742, 0.6469, 0.875, 0.6469, 0.875, 0.5914, 0.875, 0.5914, 0.8742, 0.5914, 0.8742, 0.5914, 0.7513, 0.6469, 0.7513, 0.5914, 0.8742, 0.5914, 0.8742, 0.6469])
me_cylinder.update()
me_cube_002 = bpy.data.meshes.new('Cube.002')
me_cube_002.from_pydata([(-1.0, -0.9113, -0.9113), (-1.0, -0.9113, 0.9113), (-1.0, 0.9113, -0.9113), (-1.0, 0.9113, 0.9113), (1.0, -0.9113, -0.9113), (1.0, -0.9113, 0.9113), (1.0, 0.9113, -0.9113), (1.0, 0.9113, 0.9113), (-1.0, 1.0, -1.0), (-1.0, -1.0, -1.0), (-1.0, -1.0, 1.0), (-1.0, 1.0, 1.0), (1.0, 1.0, 1.0), (1.0, 1.0, -1.0), (1.0, -1.0, -1.0), (1.0, -1.0, 1.0), (9.779, 1.0, 2.202), (9.779, -1.0, 2.202), (9.779, 0.9113, 2.114), (9.779, -0.9113, 2.114), (14.07, 2.025, 1.0), (14.07, 2.025, -1.0), (14.07, 1.937, 0.9113), (14.07, 1.937, -0.9113), (16.52, -1.942, 1.0), (16.52, -1.942, -1.0), (16.52, -1.854, 0.9113), (16.52, -1.854, -0.9113), (14.19, -1.0, -2.216), (14.19, 1.0, -2.216), (14.19, -0.9113, -2.128), (14.19, 0.9113, -2.128), (1.0, 0.9113, 0.9113), (1.0, -0.9113, 0.9113), (1.0, -1.0, 1.0), (1.0, 1.0, 1.0), (1.0, -1.0, -1.0), (1.0, -1.0, 1.0), (1.0, -0.9113, 0.9113), (1.0, -0.9113, -0.9113), (9.598, 0.9113, 2.089), (9.598, -0.9113, 2.089), (9.598, -1.0, 2.178), (9.598, 1.0, 2.178), (1.48, 0.949, -0.9113), (1.48, 0.949, 0.9113), (1.48, 1.038, -1.0), (1.48, 1.038, 1.0), (13.88, 1.922, -0.9113), (13.88, 2.011, -1.0), (13.88, 2.011, 1.0), (13.88, 1.922, 0.9113), (13.86, 1.0, -2.186), (13.86, -1.0, -2.186), (13.86, 0.9113, -2.097), (13.86, -0.9113, -2.097), (1.979, -1.0, -1.09), (1.979, 1.0, -1.09), (1.979, 0.9113, -1.002), (1.979, -0.9113, -1.002), (1.392, -1.024, -1.0), (1.392, -1.024, 1.0), (1.392, -0.9351, 0.9113), (1.392, -0.9351, -0.9113), (0.8709, -0.9113, 0.9113), (0.8709, 0.9113, 0.9113), (0.8709, -0.9113, -0.9113), (0.8709, 0.9113, -0.9113), (-0.9192, -0.9113, 0.9113), (-0.9192, 0.9113, 0.9113), (-0.9192, -0.9113, -0.9113), (-0.9192, 0.9113, -0.9113), (-1.0, -0.9855, 1.0), (1.0, -0.9855, 1.0), (-1.0, -0.8981, 0.9113), (1.0, -0.8981, 0.9113), (9.779, -0.9855, 2.202), (9.779, -0.8981, 2.114), (1.0, -0.9855, 1.0), (1.0, -0.8981, 0.9113), (9.598, -0.9855, 2.178), (9.598, -0.8981, 2.089), (0.8709, -0.8981, 0.9113), (-0.9192, -0.8981, 0.9113), (-1.0, 0.9866, 1.0), (-1.0, 0.8991, 0.9113), (1.0, 0.9866, 1.0), (9.598, 0.9866, 2.178), (1.0, 0.9866, 1.0), (1.0, 0.8991, 0.9113), (9.779, 0.9866, 2.202), (9.779, 0.8991, 2.114), (1.0, 0.8991, 0.9113), (9.598, 0.8991, 2.089), (0.8709, 0.8991, 0.9113), (-0.9192, 0.8991, 0.9113), (-1.0, 1.0, 0.9824), (1.0, 1.0, 0.9824), (-1.0, 0.9113, 0.8953), (1.0, 0.9113, 0.8953), (14.07, 2.025, 0.9824), (14.07, 1.937, 0.8953), (1.48, 1.038, 0.9824), (1.48, 0.949, 0.8953), (13.88, 2.011, 0.9824), (13.88, 1.922, 0.8953), (0.8709, 0.9113, 0.8953), (-0.9192, 0.9113, 0.8953), (-1.0, 1.0, -0.9667), (1.0, 1.0, -0.9667), (-1.0, 0.9113, -0.8809), (1.0, 0.9113, -0.8809), (14.07, 2.025, -0.9667), (14.07, 1.937, -0.8809), (1.48, 1.038, -0.9667), (13.88, 2.011, -0.9667), (1.48, 0.949, -0.8809), (13.88, 1.922, -0.8809), (0.8709, 0.9113, -0.8809), (-0.9192, 0.9113, -0.8809), (-1.0, 0.96, -1.0), (1.0, 0.96, -1.0), (-1.0, 0.8749, -0.9113), (1.0, 0.8749, -0.9113), (14.19, 0.96, -2.216), (14.19, 0.8749, -2.128), (13.86, 0.8749, -2.097), (13.86, 0.96, -2.186), (1.979, 0.96, -1.09), (1.979, 0.8749, -1.002), (0.8709, 0.8749, -0.9113), (-0.9192, 0.8749, -0.9113), (-1.0, -0.9606, -1.0), (-1.0, -0.8754, -0.9113), (13.86, -0.9606, -2.186), (1.979, -0.9606, -1.09), (1.0, -0.9606, -1.0), (1.0, -0.8754, -0.9113), (14.19, -0.9606, -2.216), (14.19, -0.8754, -2.128), (13.86, -0.8754, -2.097), (1.979, -0.8754, -1.002), (0.8709, -0.8754, -0.9113), (-0.9192, -0.8754, -0.9113), (-1.0, -1.0, 0.975), (1.0, -1.0, 0.975), (-1.0, -0.9113, 0.8885), (1.0, -0.9113, 0.8885), (16.52, -1.942, 0.975), (16.52, -1.854, 0.8885), (1.0, -0.9113, 0.8885), (1.0, -1.0, 0.975), (1.392, -0.9351, 0.8885), (1.392, -1.024, 0.975), (0.8709, -0.9113, 0.8885), (-0.9192, -0.9113, 0.8885), (1.0, -1.0, -0.9877), (1.0, -0.9113, -0.9001), (16.52, -1.942, -0.9877), (16.52, -1.854, -0.9001), (1.0, -0.9113, -0.9001), (1.392, -0.9351, -0.9001), (0.8709, -0.9113, -0.9001), (-0.9192, -0.9113, -0.9001), (-1.0, -1.0, -0.9877), (-1.0, -0.9113, -0.9001), (1.0, -1.0, -0.9877), (1.392, -1.024, -0.9877)], [], [(154, 64, 5, 147), (96, 11, 12, 97), (94, 65, 7, 89), (145, 15, 10, 144), (132, 136, 14, 9), (73, 72, 10, 15), (122, 2, 8, 120), (165, 0, 9, 164), (74, 1, 10, 72), (98, 3, 11, 96), (117, 48, 23, 113), (127, 52, 29, 124), (93, 40, 18, 91), (167, 60, 25, 158), (142, 66, 4, 137), (106, 99, 7, 65), (91, 18, 16, 90), (42, 41, 19, 17), (80, 42, 17, 76), (40, 43, 16, 18), (113, 23, 21, 112), (48, 49, 21, 23), (104, 50, 20, 100), (50, 51, 22, 20), (149, 26, 24, 148), (62, 61, 24, 26), (152, 62, 26, 149), (60, 63, 27, 25), (139, 30, 28, 138), (52, 54, 31, 29), (140, 55, 30, 139), (55, 53, 28, 30), (7, 12, 35, 32), (73, 15, 34, 78), (15, 5, 33, 34), (89, 7, 32, 92), (14, 4, 39, 36), (147, 5, 38, 150), (5, 15, 37, 38), (156, 14, 36, 166), (32, 35, 43, 40), (78, 34, 42, 80), (34, 33, 41, 42), (92, 32, 40, 93), (12, 7, 45, 47), (97, 12, 47, 102), (6, 13, 46, 44), (111, 6, 44, 116), (47, 45, 51, 50), (102, 47, 50, 104), (44, 46, 49, 48), (116, 44, 48, 117), (59, 56, 53, 55), (141, 59, 55, 140), (57, 58, 54, 52), (128, 57, 52, 127), (121, 13, 57, 128), (13, 6, 58, 57), (137, 4, 59, 141), (4, 14, 56, 59), (36, 39, 63, 60), (150, 38, 62, 152), (38, 37, 61, 62), (166, 36, 60, 167), (107, 106, 65, 69), (143, 70, 66, 142), (95, 69, 65, 94), (155, 68, 64, 154), (146, 1, 68, 155), (85, 3, 69, 95), (133, 0, 70, 143), (98, 107, 69, 3), (1, 74, 83, 68), (68, 83, 82, 64), (33, 79, 81, 41), (86, 78, 80, 87), (5, 75, 79, 33), (88, 73, 78, 86), (87, 80, 76, 90), (19, 77, 76, 17), (41, 81, 77, 19), (85, 74, 72, 84), (88, 84, 72, 73), (64, 82, 75, 5), (12, 11, 84, 88), (3, 85, 84, 11), (43, 87, 90, 16), (12, 88, 86, 35), (35, 86, 87, 43), (74, 85, 95, 83), (83, 95, 94, 82), (79, 92, 93, 81), (75, 89, 92, 79), (77, 91, 90, 76), (81, 93, 91, 77), (82, 94, 89, 75), (110, 119, 107, 98), (119, 118, 106, 107), (45, 103, 105, 51), (114, 102, 104, 115), (7, 99, 103, 45), (109, 97, 102, 114), (115, 104, 100, 112), (22, 101, 100, 20), (118, 111, 99, 106), (51, 105, 101, 22), (110, 98, 96, 108), (108, 96, 97, 109), (8, 108, 109, 13), (2, 110, 108, 8), (67, 6, 111, 118), (49, 115, 112, 21), (13, 109, 114, 46), (46, 114, 115, 49), (71, 67, 118, 119), (2, 71, 119, 110), (103, 116, 117, 105), (99, 111, 116, 103), (101, 113, 112, 100), (105, 117, 113, 101), (2, 122, 131, 71), (71, 131, 130, 67), (6, 123, 129, 58), (136, 121, 128, 135), (135, 128, 127, 134), (58, 129, 126, 54), (54, 126, 125, 31), (31, 125, 124, 29), (67, 130, 123, 6), (134, 127, 124, 138), (133, 122, 120, 132), (8, 13, 121, 120), (0, 133, 132, 9), (53, 134, 138, 28), (56, 135, 134, 53), (14, 136, 135, 56), (122, 133, 143, 131), (131, 143, 142, 130), (123, 137, 141, 129), (129, 141, 140, 126), (126, 140, 139, 125), (125, 139, 138, 124), (130, 142, 137, 123), (120, 121, 136, 132), (165, 146, 155, 163), (163, 155, 154, 162), (37, 151, 153, 61), (160, 150, 152, 161), (15, 145, 151, 37), (157, 147, 150, 160), (161, 152, 149, 159), (159, 149, 148, 158), (61, 153, 148, 24), (1, 146, 144, 10), (156, 145, 144, 164), (162, 154, 147, 157), (66, 162, 157, 4), (14, 156, 164, 9), (27, 159, 158, 25), (63, 161, 159, 27), (4, 157, 160, 39), (39, 160, 161, 63), (70, 163, 162, 66), (0, 165, 163, 70), (151, 166, 167, 153), (145, 156, 166, 151), (153, 167, 158, 148), (146, 165, 164, 144)])
_uv = me_cube_002.uv_layers.new(name='UVMap')
_uv.uv.foreach_set('vector', [0.6111, 0.6919, 0.6139, 0.6919, 0.6139, 0.7389, 0.6111, 0.7389, 0.6228, 0.25, 0.625, 0.25, 0.625, 0.5, 0.6228, 0.5, 0.6139, 0.4948, 0.6139, 0.4935, 0.6139, 0.5111, 0.6139, 0.5126, 0.6219, 0.75, 0.625, 0.75, 0.625, 1.0, 0.6219, 1.0, 0.125, 0.7451, 0.375, 0.7451, 0.375, 0.75, 0.125, 0.75, 0.625, 0.7482, 0.875, 0.7482, 0.875, 0.75, 0.625, 0.75, 0.3861, 0.2344, 0.3861, 0.2389, 0.375, 0.25, 0.375, 0.245, 0.3875, 0.01109, 0.3861, 0.01109, 0.375, 0.0, 0.3765, 0.0, 0.6139, 0.01274, 0.6139, 0.01109, 0.625, 0.0, 0.625, 0.001812, 0.6119, 0.2389, 0.6139, 0.2389, 0.625, 0.25, 0.6228, 0.25, 0.3899, 0.5111, 0.3861, 0.5111, 0.3861, 0.5111, 0.3899, 0.5111, 0.375, 0.505, 0.375, 0.5, 0.375, 0.5, 0.375, 0.505, 0.6139, 0.5126, 0.6139, 0.5111, 0.6139, 0.5111, 0.6139, 0.5126, 0.3765, 0.75, 0.375, 0.75, 0.375, 0.75, 0.3765, 0.75, 0.3861, 0.688, 0.3861, 0.6919, 0.3861, 0.7389, 0.3861, 0.7344, 0.6119, 0.4935, 0.6119, 0.5111, 0.6139, 0.5111, 0.6139, 0.4935, 0.6139, 0.5126, 0.6139, 0.5111, 0.625, 0.5, 0.625, 0.5017, 0.625, 0.75, 0.6139, 0.7389, 0.6139, 0.7389, 0.625, 0.75, 0.625, 0.7482, 0.625, 0.75, 0.625, 0.75, 0.625, 0.7482, 0.6139, 0.5111, 0.625, 0.5, 0.625, 0.5, 0.6139, 0.5111, 0.3899, 0.5111, 0.3861, 0.5111, 0.375, 0.5, 0.3792, 0.5, 0.3861, 0.5111, 0.375, 0.5, 0.375, 0.5, 0.3861, 0.5111, 0.6228, 0.5, 0.625, 0.5, 0.625, 0.5, 0.6228, 0.5, 0.625, 0.5, 0.6139, 0.5111, 0.6139, 0.5111, 0.625, 0.5, 0.6111, 0.7389, 0.6139, 0.7389, 0.625, 0.75, 0.6219, 0.75, 0.6139, 0.7389, 0.625, 0.75, 0.625, 0.75, 0.6139, 0.7389, 0.6111, 0.7389, 0.6139, 0.7389, 0.6139, 0.7389, 0.6111, 0.7389, 0.375, 0.75, 0.3861, 0.7389, 0.3861, 0.7389, 0.375, 0.75, 0.3861, 0.7344, 0.3861, 0.7389, 0.375, 0.75, 0.375, 0.7451, 0.375, 0.5, 0.3861, 0.5111, 0.3861, 0.5111, 0.375, 0.5, 0.3861, 0.7344, 0.3861, 0.7389, 0.3861, 0.7389, 0.3861, 0.7344, 0.3861, 0.7389, 0.375, 0.75, 0.375, 0.75, 0.3861, 0.7389, 0.6139, 0.5111, 0.625, 0.5, 0.625, 0.5, 0.6139, 0.5111, 0.625, 0.75, 0.625, 0.75, 0.625, 0.75, 0.625, 0.75, 0.625, 0.75, 0.6139, 0.7389, 0.6139, 0.7389, 0.625, 0.75, 0.6139, 0.5126, 0.6139, 0.5111, 0.6139, 0.5111, 0.6139, 0.5126, 0.375, 0.75, 0.3861, 0.7389, 0.3861, 0.7389, 0.375, 0.75, 0.6111, 0.7389, 0.6139, 0.7389, 0.6139, 0.7389, 0.6111, 0.7389, 0.6139, 0.7389, 0.625, 0.75, 0.625, 0.75, 0.6139, 0.7389, 0.3765, 0.75, 0.375, 0.75, 0.375, 0.75, 0.3765, 0.75, 0.6139, 0.5111, 0.625, 0.5, 0.625, 0.5, 0.6139, 0.5111, 0.625, 0.7482, 0.625, 0.75, 0.625, 0.75, 0.625, 0.7482, 0.625, 0.75, 0.6139, 0.7389, 0.6139, 0.7389, 0.625, 0.75, 0.6139, 0.5126, 0.6139, 0.5111, 0.6139, 0.5111, 0.6139, 0.5126, 0.625, 0.5, 0.6139, 0.5111, 0.6139, 0.5111, 0.625, 0.5, 0.6228, 0.5, 0.625, 0.5, 0.625, 0.5, 0.6228, 0.5, 0.3861, 0.5111, 0.375, 0.5, 0.375, 0.5, 0.3861, 0.5111, 0.3899, 0.5111, 0.3861, 0.5111, 0.3861, 0.5111, 0.3899, 0.5111, 0.625, 0.5, 0.6139, 0.5111, 0.6139, 0.5111, 0.625, 0.5, 0.6228, 0.5, 0.625, 0.5, 0.625, 0.5, 0.6228, 0.5, 0.3861, 0.5111, 0.375, 0.5, 0.375, 0.5, 0.3861, 0.5111, 0.3899, 0.5111, 0.3861, 0.5111, 0.3861, 0.5111, 0.3899, 0.5111, 0.3861, 0.7389, 0.375, 0.75, 0.375, 0.75, 0.3861, 0.7389, 0.3861, 0.7344, 0.3861, 0.7389, 0.3861, 0.7389, 0.3861, 0.7344, 0.375, 0.5, 0.3861, 0.5111, 0.3861, 0.5111, 0.375, 0.5, 0.375, 0.505, 0.375, 0.5, 0.375, 0.5, 0.375, 0.505, 0.375, 0.505, 0.375, 0.5, 0.375, 0.5, 0.375, 0.505, 0.375, 0.5, 0.3861, 0.5111, 0.3861, 0.5111, 0.375, 0.5, 0.3861, 0.7344, 0.3861, 0.7389, 0.3861, 0.7389, 0.3861, 0.7344, 0.3861, 0.7389, 0.375, 0.75, 0.375, 0.75, 0.3861, 0.7389, 0.375, 0.75, 0.3861, 0.7389, 0.3861, 0.7389, 0.375, 0.75, 0.6111, 0.7389, 0.6139, 0.7389, 0.6139, 0.7389, 0.6111, 0.7389, 0.6139, 0.7389, 0.625, 0.75, 0.625, 0.75, 0.6139, 0.7389, 0.3765, 0.75, 0.375, 0.75, 0.375, 0.75, 0.3765, 0.75, 0.6119, 0.2499, 0.6119, 0.4935, 0.6139, 0.4935, 0.6139, 0.2499, 0.3861, 0.04463, 0.3861, 0.0405, 0.3861, 0.6919, 0.3861, 0.688, 0.6139, 0.2485, 0.6139, 0.2499, 0.6139, 0.4935, 0.6139, 0.4948, 0.6111, 0.0405, 0.6139, 0.0405, 0.6139, 0.6919, 0.6111, 0.6919, 0.6111, 0.01109, 0.6139, 0.01109, 0.6139, 0.0405, 0.6111, 0.0405, 0.6139, 0.2374, 0.6139, 0.2389, 0.6139, 0.2499, 0.6139, 0.2485, 0.3861, 0.01558, 0.3861, 0.01109, 0.3861, 0.0405, 0.3861, 0.04463, 0.6119, 0.2389, 0.6119, 0.2499, 0.6139, 0.2499, 0.6139, 0.2389, 0.6139, 0.01109, 0.6139, 0.01274, 0.6139, 0.04202, 0.6139, 0.0405, 0.6139, 0.0405, 0.6139, 0.04202, 0.6139, 0.6905, 0.6139, 0.6919, 0.6139, 0.7389, 0.6139, 0.7373, 0.6139, 0.7373, 0.6139, 0.7389, 0.625, 0.5017, 0.625, 0.7482, 0.625, 0.7482, 0.625, 0.5017, 0.6139, 0.7389, 0.6139, 0.7373, 0.6139, 0.7373, 0.6139, 0.7389, 0.625, 0.5017, 0.625, 0.7482, 0.625, 0.7482, 0.625, 0.5017, 0.625, 0.5017, 0.625, 0.7482, 0.625, 0.7482, 0.625, 0.5017, 0.6139, 0.7389, 0.6139, 0.7373, 0.625, 0.7482, 0.625, 0.75, 0.6139, 0.7389, 0.6139, 0.7373, 0.6139, 0.7373, 0.6139, 0.7389, 0.6139, 0.2374, 0.6139, 0.01274, 0.625, 0.001812, 0.625, 0.2483, 0.625, 0.5017, 0.875, 0.5017, 0.875, 0.7482, 0.625, 0.7482, 0.6139, 0.6919, 0.6139, 0.6905, 0.6139, 0.7373, 0.6139, 0.7389, 0.625, 0.5, 0.875, 0.5, 0.875, 0.5017, 0.625, 0.5017, 0.6139, 0.2389, 0.6139, 0.2374, 0.625, 0.2483, 0.625, 0.25, 0.625, 0.5, 0.625, 0.5017, 0.625, 0.5017, 0.625, 0.5, 0.625, 0.5, 0.6238, 0.501, 0.6238, 0.501, 0.625, 0.5, 0.625, 0.5, 0.625, 0.5017, 0.625, 0.5017, 0.625, 0.5, 0.6139, 0.01274, 0.6139, 0.2374, 0.6139, 0.2485, 0.6139, 0.04202, 0.6139, 0.04202, 0.6139, 0.2485, 0.6139, 0.4948, 0.6139, 0.6905, 0.6139, 0.7373, 0.6139, 0.5126, 0.6139, 0.5126, 0.6139, 0.7373, 0.6139, 0.7373, 0.6139, 0.5126, 0.6139, 0.5126, 0.6139, 0.7373, 0.6139, 0.7373, 0.6139, 0.5126, 0.625, 0.5017, 0.625, 0.7482, 0.6139, 0.7373, 0.6139, 0.5126, 0.6139, 0.5126, 0.6139, 0.7373, 0.6139, 0.6905, 0.6139, 0.4948, 0.6139, 0.5126, 0.6139, 0.7373, 0.3899, 0.2389, 0.3899, 0.2499, 0.6119, 0.2499, 0.6119, 0.2389, 0.3899, 0.2499, 0.3899, 0.4935, 0.6119, 0.4935, 0.6119, 0.2499, 0.6139, 0.5111, 0.6119, 0.5111, 0.6119, 0.5111, 0.6139, 0.5111, 0.3792, 0.5, 0.6228, 0.5, 0.6228, 0.5, 0.3792, 0.5, 0.6139, 0.5111, 0.6119, 0.5111, 0.6119, 0.5111, 0.6139, 0.5111, 0.3792, 0.5, 0.6228, 0.5, 0.6228, 0.5, 0.3792, 0.5, 0.3792, 0.5, 0.6228, 0.5, 0.6228, 0.5, 0.3792, 0.5, 0.6139, 0.5111, 0.6119, 0.5111, 0.6228, 0.5, 0.625, 0.5, 0.3899, 0.4935, 0.3899, 0.5111, 0.6119, 0.5111, 0.6119, 0.4935, 0.6139, 0.5111, 0.6119, 0.5111, 0.6119, 0.5111, 0.6139, 0.5111, 0.3899, 0.2389, 0.6119, 0.2389, 0.6228, 0.25, 0.3792, 0.25, 0.3792, 0.25, 0.6228, 0.25, 0.6228, 0.5, 0.3792, 0.5, 0.375, 0.25, 0.3792, 0.25, 0.3792, 0.5, 0.375, 0.5, 0.3861, 0.2389, 0.3899, 0.2389, 0.3792, 0.25, 0.375, 0.25, 0.3861, 0.4935, 0.3861, 0.5111, 0.3899, 0.5111, 0.3899, 0.4935, 0.375, 0.5, 0.3792, 0.5, 0.3792, 0.5, 0.375, 0.5, 0.375, 0.5, 0.3792, 0.5, 0.3792, 0.5, 0.375, 0.5, 0.375, 0.5, 0.3792, 0.5, 0.3792, 0.5, 0.375, 0.5, 0.3861, 0.2499, 0.3861, 0.4935, 0.3899, 0.4935, 0.3899, 0.2499, 0.3861, 0.2389, 0.3861, 0.2499, 0.3899, 0.2499, 0.3899, 0.2389, 0.6119, 0.5111, 0.3899, 0.5111, 0.3899, 0.5111, 0.6119, 0.5111, 0.6119, 0.5111, 0.3899, 0.5111, 0.3899, 0.5111, 0.6119, 0.5111, 0.6119, 0.5111, 0.3899, 0.5111, 0.3792, 0.5, 0.6228, 0.5, 0.6119, 0.5111, 0.3899, 0.5111, 0.3899, 0.5111, 0.6119, 0.5111, 0.3861, 0.2389, 0.3861, 0.2344, 0.3861, 0.2457, 0.3861, 0.2499, 0.3861, 0.2499, 0.3861, 0.2457, 0.3861, 0.4975, 0.3861, 0.4935, 0.3861, 0.5111, 0.3861, 0.5156, 0.3861, 0.5156, 0.3861, 0.5111, 0.375, 0.7451, 0.375, 0.505, 0.375, 0.505, 0.375, 0.7451, 0.375, 0.7451, 0.375, 0.505, 0.375, 0.505, 0.375, 0.7451, 0.3861, 0.5111, 0.3861, 0.5156, 0.3861, 0.5156, 0.3861, 0.5111, 0.3861, 0.5111, 0.3861, 0.5156, 0.3861, 0.5156, 0.3861, 0.5111, 0.3861, 0.5111, 0.3861, 0.5156, 0.375, 0.505, 0.375, 0.5, 0.3861, 0.4935, 0.3861, 0.4975, 0.3861, 0.5156, 0.3861, 0.5111, 0.375, 0.7451, 0.375, 0.505, 0.375, 0.505, 0.375, 0.7451, 0.3861, 0.01558, 0.3861, 0.2344, 0.375, 0.245, 0.375, 0.004929, 0.125, 0.5, 0.375, 0.5, 0.375, 0.505, 0.125, 0.505, 0.3861, 0.01109, 0.3861, 0.01558, 0.375, 0.004929, 0.375, 0.0, 0.375, 0.75, 0.375, 0.7451, 0.375, 0.7451, 0.375, 0.75, 0.375, 0.75, 0.375, 0.7451, 0.375, 0.7451, 0.375, 0.75, 0.375, 0.75, 0.375, 0.7451, 0.375, 0.7451, 0.375, 0.75, 0.3861, 0.2344, 0.3861, 0.01558, 0.3861, 0.04463, 0.3861, 0.2457, 0.3861, 0.2457, 0.3861, 0.04463, 0.3861, 0.688, 0.3861, 0.4975, 0.3861, 0.5156, 0.3861, 0.7344, 0.3861, 0.7344, 0.3861, 0.5156, 0.3861, 0.5156, 0.3861, 0.7344, 0.3861, 0.7344, 0.3861, 0.5156, 0.3861, 0.5156, 0.3861, 0.7344, 0.3861, 0.7344, 0.3861, 0.5156, 0.3861, 0.5156, 0.3861, 0.7344, 0.375, 0.7451, 0.375, 0.505, 0.3861, 0.4975, 0.3861, 0.688, 0.3861, 0.7344, 0.3861, 0.5156, 0.125, 0.505, 0.375, 0.505, 0.375, 0.7451, 0.125, 0.7451, 0.3875, 0.01109, 0.6111, 0.01109, 0.6111, 0.0405, 0.3875, 0.0405, 0.3875, 0.0405, 0.6111, 0.0405, 0.6111, 0.6919, 0.3875, 0.6919, 0.625, 0.75, 0.6219, 0.75, 0.6219, 0.75, 0.625, 0.75, 0.3875, 0.7389, 0.6111, 0.7389, 0.6111, 0.7389, 0.3875, 0.7389, 0.625, 0.75, 0.6219, 0.75, 0.6219, 0.75, 0.625, 0.75, 0.3875, 0.7389, 0.6111, 0.7389, 0.6111, 0.7389, 0.3875, 0.7389, 0.3875, 0.7389, 0.6111, 0.7389, 0.6111, 0.7389, 0.3875, 0.7389, 0.3875, 0.7389, 0.6111, 0.7389, 0.6219, 0.75, 0.3765, 0.75, 0.625, 0.75, 0.6219, 0.75, 0.6219, 0.75, 0.625, 0.75, 0.6139, 0.01109, 0.6111, 0.01109, 0.6219, 0.0, 0.625, 0.0, 0.3765, 0.75, 0.6219, 0.75, 0.6219, 1.0, 0.3765, 1.0, 0.3875, 0.6919, 0.6111, 0.6919, 0.6111, 0.7389, 0.3875, 0.7389, 0.3861, 0.6919, 0.3875, 0.6919, 0.3875, 0.7389, 0.3861, 0.7389, 0.375, 0.75, 0.3765, 0.75, 0.3765, 1.0, 0.375, 1.0, 0.3861, 0.7389, 0.3875, 0.7389, 0.3765, 0.75, 0.375, 0.75, 0.3861, 0.7389, 0.3875, 0.7389, 0.3875, 0.7389, 0.3861, 0.7389, 0.3861, 0.7389, 0.3875, 0.7389, 0.3875, 0.7389, 0.3861, 0.7389, 0.3861, 0.7389, 0.3875, 0.7389, 0.3875, 0.7389, 0.3861, 0.7389, 0.3861, 0.0405, 0.3875, 0.0405, 0.3875, 0.6919, 0.3861, 0.6919, 0.3861, 0.01109, 0.3875, 0.01109, 0.3875, 0.0405, 0.3861, 0.0405, 0.6219, 0.75, 0.3765, 0.75, 0.3765, 0.75, 0.6219, 0.75, 0.6219, 0.75, 0.3765, 0.75, 0.3765, 0.75, 0.6219, 0.75, 0.6219, 0.75, 0.3765, 0.75, 0.3765, 0.75, 0.6219, 0.75, 0.6111, 0.01109, 0.3875, 0.01109, 0.3765, 0.0, 0.6219, 0.0])
me_cube_002.update()

# ---- objects
ob_cylinder = bpy.data.objects.new('Cylinder', me_cylinder)
ob_cube = bpy.data.objects.new('Cube', me_cube_002)

# ---- transforms, parenting, visibility, modifiers, constraints
ob_cylinder.location = (0.0, 0.0, 0.0)
ob_cylinder.rotation_euler = (1.05, 2.011, 1.179)
ob_cylinder.scale = (1.018, 0.9796, 1.488)
_m = ob_cylinder.modifiers.new('Subdivision', 'SUBSURF')
_m.levels = 2
ob_cube.location = (1.561, 0.1361, -0.2959)
ob_cube.rotation_euler = (0.0, 0.2169, 0.08006)
ob_cube.scale = (0.07879, 0.8294, 0.8294)
_m = ob_cube.modifiers.new('Subdivision', 'SUBSURF')

# ---- collection membership
col_collection.objects.link(ob_cylinder)
col_collection.objects.link(ob_cube)

# ---- scene / render settings (as saved in the file)
scene.frame_start = 1; scene.frame_end = 250; scene.frame_set(1)
scene.render.engine = 'BLENDER_EEVEE_NEXT'
scene.cycles.sampling_pattern = 'TABULATED_SOBOL'
scene.view_settings.view_transform = 'Filmic'
bpy.context.view_layer.update()

# ---- added for rendering (the .blend has no active camera and no usable light): camera, sun
cam_auto = bpy.data.cameras.new('AutoCamera')
cam_auto.lens = 50.0
cam_auto.sensor_width = 36.0
cam_auto.clip_end = 1000.0
ob_auto_camera = bpy.data.objects.new('AutoCamera', cam_auto)
scene.collection.objects.link(ob_auto_camera)
ob_auto_camera.location = (9.92176, -11.5488, 8.29483)
ob_auto_camera.rotation_euler = (1.09748, -7.21219e-08, 0.694738)
scene.camera = ob_auto_camera
light_auto_sun = bpy.data.lights.new('AutoSun', 'SUN')
light_auto_sun.energy = 3.0
light_auto_sun.angle = 0.0523599
ob_auto_sun = bpy.data.objects.new('AutoSun', light_auto_sun)
scene.collection.objects.link(ob_auto_sun)
ob_auto_sun.rotation_euler = (0.872665, 0.174533, 0.523599)
bpy.context.view_layer.update()
